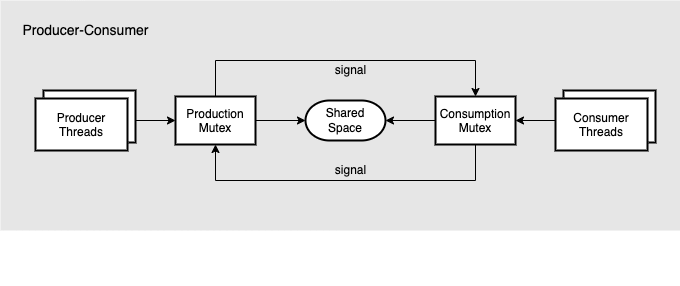

The diagram above was exported from draw.io. Its source (the exported page's mxGraphModel, read from the mxfile embedded in the PNG):
<mxGraphModel dx="1003" dy="771" grid="1" gridSize="10" guides="1" tooltips="1" connect="1" arrows="1" fold="1" page="1" pageScale="1" pageWidth="850" pageHeight="1100" math="0" shadow="0">
  <root>
    <mxCell id="0" />
    <mxCell id="1" parent="0" />
    <mxCell id="21" value="" style="rounded=0;whiteSpace=wrap;html=1;strokeWidth=0;strokeColor=none;fillColor=#E6E6E6;align=left;verticalAlign=top;spacingLeft=2;" vertex="1" parent="1">
      <mxGeometry x="85" y="290" width="680" height="230" as="geometry" />
    </mxCell>
    <mxCell id="7" style="edgeStyle=none;html=1;entryX=0;entryY=0.5;entryDx=0;entryDy=0;" parent="1" source="2" target="5" edge="1">
      <mxGeometry relative="1" as="geometry" />
    </mxCell>
    <mxCell id="2" value="Producer&#10;Threads" style="shape=agent;offsetSize=8;strokeWidth=2;multiple=true;" parent="1" vertex="1">
      <mxGeometry x="120" y="380" width="100" height="60" as="geometry" />
    </mxCell>
    <mxCell id="0.2" value="Best viewed with the &lt;a href=&quot;https://github.com/ariel-bentu/tam-drawio&quot;&gt;TAM plugin&lt;/a&gt;" style="text;html=1;shape=tamPluginMissing;" parent="1" vertex="1" connectable="0">
      <mxGeometry x="332.5" y="550" width="200" height="25" as="geometry" />
    </mxCell>
    <mxCell id="9" style="edgeStyle=none;html=1;entryX=1;entryY=0.5;entryDx=0;entryDy=0;" parent="1" source="3" target="6" edge="1">
      <mxGeometry relative="1" as="geometry" />
    </mxCell>
    <mxCell id="3" value="Consumer&#10;Threads" style="shape=agent;offsetSize=8;strokeWidth=2;multiple=true;" parent="1" vertex="1">
      <mxGeometry x="640" y="380" width="100" height="60" as="geometry" />
    </mxCell>
    <mxCell id="4" value="Shared&lt;br&gt;Space" style="rounded=1;whiteSpace=wrap;html=1;arcSize=60;strokeWidth=2;" parent="1" vertex="1">
      <mxGeometry x="390" y="390" width="80" height="40" as="geometry" />
    </mxCell>
    <mxCell id="8" style="edgeStyle=none;html=1;entryX=0;entryY=0.5;entryDx=0;entryDy=0;" parent="1" source="5" target="4" edge="1">
      <mxGeometry relative="1" as="geometry" />
    </mxCell>
    <mxCell id="5" value="Production&#10;Mutex" style="shape=agent;offsetSize=8;strokeWidth=2;" parent="1" vertex="1">
      <mxGeometry x="260" y="386" width="80" height="48" as="geometry" />
    </mxCell>
    <mxCell id="10" style="edgeStyle=none;html=1;entryX=1;entryY=0.5;entryDx=0;entryDy=0;" parent="1" source="6" target="4" edge="1">
      <mxGeometry relative="1" as="geometry" />
    </mxCell>
    <mxCell id="6" value="Consumption&#10;Mutex" style="shape=agent;offsetSize=8;strokeWidth=2;" parent="1" vertex="1">
      <mxGeometry x="520" y="386" width="80" height="48" as="geometry" />
    </mxCell>
    <mxCell id="13" value="" style="edgeStyle=elbowEdgeStyle;html=1;labelBackgroundColor=none;rounded=0;elbow=vertical;endArrow=classic;endFill=1;align=center;exitX=0.5;exitY=0;exitDx=0;exitDy=0;entryX=0.5;entryY=0;entryDx=0;entryDy=0;" parent="1" source="5" target="6" edge="1">
      <mxGeometry width="80" height="80" relative="1" as="geometry">
        <mxPoint x="410" y="460" as="sourcePoint" />
        <mxPoint x="490" y="380" as="targetPoint" />
        <Array as="points">
          <mxPoint x="430" y="350" />
        </Array>
      </mxGeometry>
    </mxCell>
    <mxCell id="14" value="" style="edgeStyle=elbowEdgeStyle;html=1;labelBackgroundColor=none;rounded=0;elbow=vertical;endArrow=classic;endFill=1;align=center;exitX=0.5;exitY=1;exitDx=0;exitDy=0;entryX=0.5;entryY=1;entryDx=0;entryDy=0;" parent="1" source="6" target="5" edge="1">
      <mxGeometry width="80" height="80" relative="1" as="geometry">
        <mxPoint x="410" y="460" as="sourcePoint" />
        <mxPoint x="490" y="380" as="targetPoint" />
        <Array as="points">
          <mxPoint x="440" y="470" />
        </Array>
      </mxGeometry>
    </mxCell>
    <mxCell id="15" value="signal" style="text;html=1;align=center;verticalAlign=middle;resizable=0;points=[];autosize=1;strokeColor=none;fillColor=none;" parent="1" vertex="1">
      <mxGeometry x="410" y="450" width="50" height="20" as="geometry" />
    </mxCell>
    <mxCell id="17" value="signal" style="text;html=1;align=center;verticalAlign=middle;resizable=0;points=[];autosize=1;strokeColor=none;fillColor=none;" parent="1" vertex="1">
      <mxGeometry x="410" y="350" width="50" height="20" as="geometry" />
    </mxCell>
    <mxCell id="22" value="&lt;font style=&quot;font-size: 14px&quot;&gt;Producer-Consumer&lt;/font&gt;" style="text;html=1;align=center;verticalAlign=middle;resizable=0;points=[];autosize=1;strokeColor=none;fillColor=none;" vertex="1" parent="1">
      <mxGeometry x="100" y="310" width="140" height="20" as="geometry" />
    </mxCell>
  </root>
</mxGraphModel>